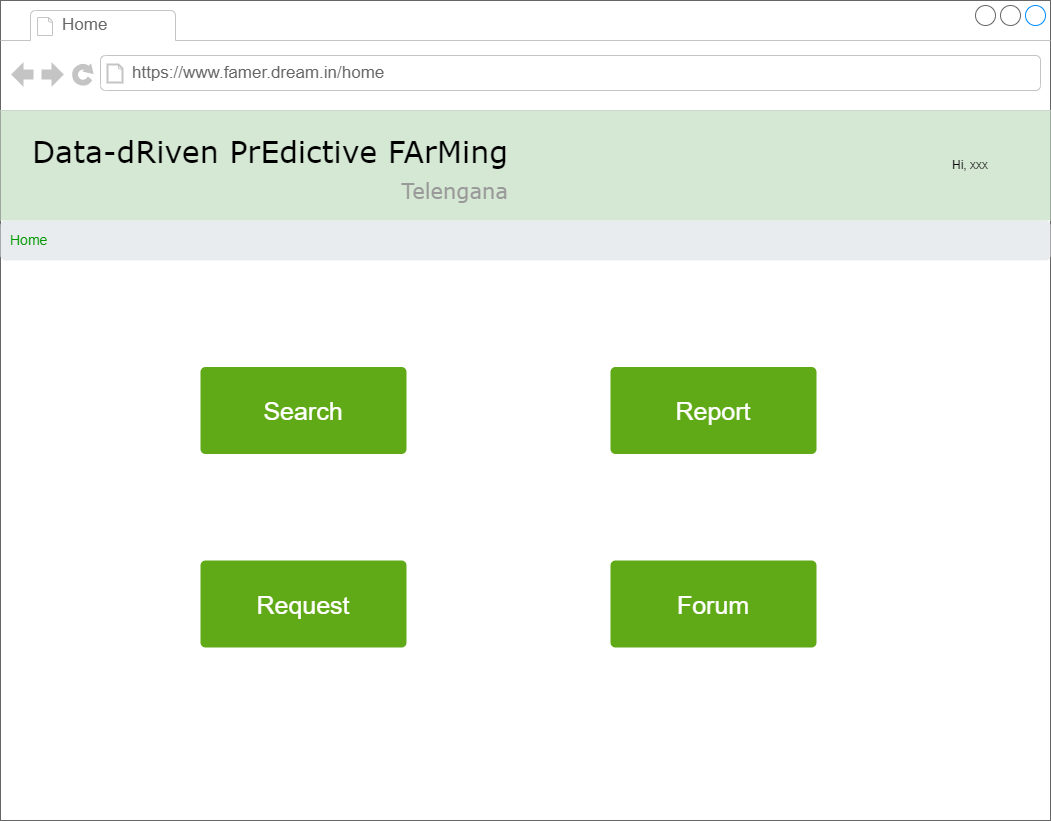

The diagram above was exported from draw.io. Its source (the exported page's mxGraphModel, read from the mxfile embedded in the PNG):
<mxGraphModel dx="2062" dy="1114" grid="1" gridSize="10" guides="1" tooltips="1" connect="1" arrows="1" fold="1" page="1" pageScale="1" pageWidth="1100" pageHeight="850" background="#ffffff" math="0" shadow="0">
  <root>
    <mxCell id="GrLEsxYpkQP_NShOBdaE-0" />
    <mxCell id="GrLEsxYpkQP_NShOBdaE-1" parent="GrLEsxYpkQP_NShOBdaE-0" />
    <mxCell id="XBAwOckOhR3H6qiVRvbo-0" value="" style="strokeWidth=1;shadow=0;dashed=0;align=center;html=1;shape=mxgraph.mockup.containers.browserWindow;rSize=0;strokeColor=none;mainText=,;recursiveResize=0;rounded=0;labelBackgroundColor=none;fontFamily=Verdana;fontSize=12" parent="GrLEsxYpkQP_NShOBdaE-1" vertex="1">
      <mxGeometry x="30" width="1050" height="820" as="geometry" />
    </mxCell>
    <mxCell id="XBAwOckOhR3H6qiVRvbo-1" value="Home" style="strokeWidth=1;shadow=0;dashed=0;align=center;html=1;shape=mxgraph.mockup.containers.anchor;fontSize=17;fontColor=#666666;align=left;" parent="XBAwOckOhR3H6qiVRvbo-0" vertex="1">
      <mxGeometry x="60" y="12" width="110" height="26" as="geometry" />
    </mxCell>
    <mxCell id="XBAwOckOhR3H6qiVRvbo-2" value="https://www.famer.dream.in/home" style="strokeWidth=1;shadow=0;dashed=0;align=center;html=1;shape=mxgraph.mockup.containers.anchor;rSize=0;fontSize=17;fontColor=#666666;align=left;" parent="XBAwOckOhR3H6qiVRvbo-0" vertex="1">
      <mxGeometry x="130" y="60" width="250" height="26" as="geometry" />
    </mxCell>
    <mxCell id="XBAwOckOhR3H6qiVRvbo-3" value="&lt;font style=&quot;font-size: 25px&quot;&gt;Search&lt;/font&gt;" style="html=1;shadow=0;dashed=0;shape=mxgraph.bootstrap.rrect;rSize=5;strokeWidth=3;whiteSpace=wrap;align=center;verticalAlign=middle;spacingLeft=0;fontStyle=0;fontSize=16;spacing=5;fillColor=#60a917;strokeColor=none;fontColor=#ffffff;" parent="XBAwOckOhR3H6qiVRvbo-0" vertex="1">
      <mxGeometry x="200" y="366.5" width="206" height="87" as="geometry" />
    </mxCell>
    <mxCell id="XBAwOckOhR3H6qiVRvbo-4" value="&lt;font style=&quot;font-size: 25px&quot;&gt;Request&lt;/font&gt;" style="html=1;shadow=0;dashed=0;shape=mxgraph.bootstrap.rrect;rSize=5;strokeColor=none;strokeWidth=3;fillColor=#60a917;fontColor=#ffffff;whiteSpace=wrap;align=center;verticalAlign=middle;spacingLeft=0;fontStyle=0;fontSize=16;spacing=5;" parent="XBAwOckOhR3H6qiVRvbo-0" vertex="1">
      <mxGeometry x="200" y="560" width="206" height="87" as="geometry" />
    </mxCell>
    <mxCell id="XBAwOckOhR3H6qiVRvbo-5" value="&lt;font style=&quot;font-size: 25px&quot;&gt;Report&lt;/font&gt;" style="html=1;shadow=0;dashed=0;shape=mxgraph.bootstrap.rrect;rSize=5;strokeColor=none;strokeWidth=3;fillColor=#60a917;fontColor=#ffffff;whiteSpace=wrap;align=center;verticalAlign=middle;spacingLeft=0;fontStyle=0;fontSize=16;spacing=5;" parent="XBAwOckOhR3H6qiVRvbo-0" vertex="1">
      <mxGeometry x="610" y="366.5" width="206" height="87" as="geometry" />
    </mxCell>
    <mxCell id="XBAwOckOhR3H6qiVRvbo-6" value="&lt;font style=&quot;font-size: 25px&quot;&gt;Forum&lt;/font&gt;" style="html=1;shadow=0;dashed=0;shape=mxgraph.bootstrap.rrect;rSize=5;strokeColor=none;strokeWidth=3;fillColor=#60a917;fontColor=#ffffff;whiteSpace=wrap;align=center;verticalAlign=middle;spacingLeft=0;fontStyle=0;fontSize=16;spacing=5;" parent="XBAwOckOhR3H6qiVRvbo-0" vertex="1">
      <mxGeometry x="610" y="560" width="206" height="87" as="geometry" />
    </mxCell>
    <mxCell id="XBAwOckOhR3H6qiVRvbo-7" value="" style="group" parent="XBAwOckOhR3H6qiVRvbo-0" vertex="1" connectable="0">
      <mxGeometry y="110" width="1050" height="150" as="geometry" />
    </mxCell>
    <mxCell id="XBAwOckOhR3H6qiVRvbo-8" value="" style="rounded=0;whiteSpace=wrap;html=1;fontSize=21;fillColor=#d5e8d4;strokeColor=none;" parent="XBAwOckOhR3H6qiVRvbo-7" vertex="1">
      <mxGeometry width="1050" height="110" as="geometry" />
    </mxCell>
    <mxCell id="XBAwOckOhR3H6qiVRvbo-9" value="Data-dRiven PrEdictive FArMing&lt;br&gt;&lt;div style=&quot;text-align: right&quot;&gt;&lt;font style=&quot;font-size: 21px&quot; color=&quot;#999999&quot;&gt;Telengana&lt;/font&gt;&lt;/div&gt;" style="text;html=1;points=[];align=left;verticalAlign=top;spacingTop=-4;fontSize=30;fontFamily=Verdana" parent="XBAwOckOhR3H6qiVRvbo-7" vertex="1">
      <mxGeometry x="30" y="20" width="480" height="70" as="geometry" />
    </mxCell>
    <mxCell id="XBAwOckOhR3H6qiVRvbo-11" value="Hi, xxx" style="text;html=1;strokeColor=none;fillColor=none;align=center;verticalAlign=middle;whiteSpace=wrap;rounded=0;fontSize=12;fontColor=#000000;" parent="XBAwOckOhR3H6qiVRvbo-0" vertex="1">
      <mxGeometry x="940" y="150" width="60" height="30" as="geometry" />
    </mxCell>
    <mxCell id="XBAwOckOhR3H6qiVRvbo-10" value="&lt;font color=&quot;#009900&quot;&gt;Home&lt;/font&gt;" style="html=1;shadow=0;dashed=0;shape=mxgraph.bootstrap.rrect;rSize=5;strokeColor=none;strokeWidth=1;fillColor=#E9ECEF;fontColor=#6C757D;whiteSpace=wrap;align=left;verticalAlign=middle;spacingLeft=0;fontStyle=0;fontSize=14;spacing=10;" parent="XBAwOckOhR3H6qiVRvbo-0" vertex="1">
      <mxGeometry y="220" width="1050" height="40" as="geometry" />
    </mxCell>
  </root>
</mxGraphModel>